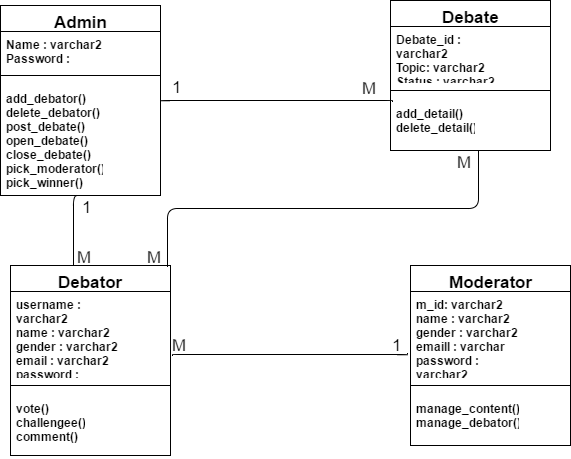

The diagram above was exported from draw.io. Its source (the exported page's mxGraphModel, read from the mxfile embedded in the PNG):
<mxGraphModel dx="1042" dy="554" grid="1" gridSize="10" guides="1" tooltips="1" connect="1" arrows="1" fold="1" page="1" pageScale="1" pageWidth="850" pageHeight="1100" background="#ffffff" math="0" shadow="0">
  <root>
    <mxCell id="0" />
    <mxCell id="1" parent="0" />
    <mxCell id="2" value="Admin&lt;div&gt;&lt;br&gt;&lt;/div&gt;" style="swimlane;html=1;fontStyle=1;align=center;verticalAlign=top;childLayout=stackLayout;horizontal=1;startSize=26;horizontalStack=0;resizeParent=1;resizeLast=0;collapsible=1;marginBottom=0;swimlaneFillColor=#ffffff;fontSize=17;" vertex="1" parent="1">
      <mxGeometry x="110" y="50" width="160" height="190" as="geometry">
        <mxRectangle x="110" y="50" width="80" height="50" as="alternateBounds" />
      </mxGeometry>
    </mxCell>
    <mxCell id="3" value="&lt;b&gt;Name : varchar2&lt;/b&gt;&lt;div&gt;&lt;b&gt;Password : varchar2&lt;/b&gt;&lt;/div&gt;" style="text;html=1;strokeColor=none;fillColor=none;align=left;verticalAlign=top;spacingLeft=4;spacingRight=4;whiteSpace=wrap;overflow=hidden;rotatable=0;points=[[0,0.5],[1,0.5]];portConstraint=eastwest;" vertex="1" parent="2">
      <mxGeometry y="26" width="160" height="34" as="geometry" />
    </mxCell>
    <mxCell id="4" value="" style="line;html=1;strokeWidth=1;fillColor=none;align=left;verticalAlign=middle;spacingTop=-1;spacingLeft=3;spacingRight=3;rotatable=0;labelPosition=right;points=[];portConstraint=eastwest;" vertex="1" parent="2">
      <mxGeometry y="60" width="160" height="20" as="geometry" />
    </mxCell>
    <mxCell id="5" value="&lt;b&gt;add_debator()&lt;/b&gt;&lt;div&gt;&lt;b&gt;delete_debator()&lt;/b&gt;&lt;/div&gt;&lt;div&gt;&lt;b&gt;post_debate()&lt;/b&gt;&lt;/div&gt;&lt;div&gt;&lt;b&gt;open_debate()&lt;/b&gt;&lt;/div&gt;&lt;div&gt;&lt;b&gt;close_debate()&lt;/b&gt;&lt;/div&gt;&lt;div&gt;&lt;b&gt;pick_moderator()&lt;/b&gt;&lt;/div&gt;&lt;div&gt;&lt;b&gt;pick_winner()&lt;/b&gt;&lt;/div&gt;" style="text;html=1;strokeColor=none;fillColor=none;align=left;verticalAlign=top;spacingLeft=4;spacingRight=4;whiteSpace=wrap;overflow=hidden;rotatable=0;points=[[0,0.5],[1,0.5]];portConstraint=eastwest;" vertex="1" parent="2">
      <mxGeometry y="80" width="160" height="110" as="geometry" />
    </mxCell>
    <mxCell id="6" value="&lt;div&gt;Debate&lt;/div&gt;" style="swimlane;html=1;fontStyle=1;align=center;verticalAlign=top;childLayout=stackLayout;horizontal=1;startSize=26;horizontalStack=0;resizeParent=1;resizeLast=0;collapsible=1;marginBottom=0;swimlaneFillColor=#ffffff;fontSize=17;" vertex="1" parent="1">
      <mxGeometry x="500" y="45" width="160" height="150" as="geometry">
        <mxRectangle x="110" y="50" width="80" height="50" as="alternateBounds" />
      </mxGeometry>
    </mxCell>
    <mxCell id="7" value="&lt;b&gt;Debate_id : varchar2&lt;/b&gt;&lt;div&gt;&lt;b&gt;Topic: varchar2&lt;/b&gt;&lt;/div&gt;&lt;div&gt;&lt;b&gt;Status : varchar2&lt;/b&gt;&lt;/div&gt;" style="text;html=1;strokeColor=none;fillColor=none;align=left;verticalAlign=top;spacingLeft=4;spacingRight=4;whiteSpace=wrap;overflow=hidden;rotatable=0;points=[[0,0.5],[1,0.5]];portConstraint=eastwest;" vertex="1" parent="6">
      <mxGeometry y="26" width="160" height="54" as="geometry" />
    </mxCell>
    <mxCell id="8" value="" style="line;html=1;strokeWidth=1;fillColor=none;align=left;verticalAlign=middle;spacingTop=-1;spacingLeft=3;spacingRight=3;rotatable=0;labelPosition=right;points=[];portConstraint=eastwest;" vertex="1" parent="6">
      <mxGeometry y="80" width="160" height="20" as="geometry" />
    </mxCell>
    <mxCell id="9" value="&lt;b&gt;add_detail()&lt;/b&gt;&lt;div&gt;&lt;b&gt;delete_detail()&lt;/b&gt;&lt;/div&gt;" style="text;html=1;strokeColor=none;fillColor=none;align=left;verticalAlign=top;spacingLeft=4;spacingRight=4;whiteSpace=wrap;overflow=hidden;rotatable=0;points=[[0,0.5],[1,0.5]];portConstraint=eastwest;" vertex="1" parent="6">
      <mxGeometry y="100" width="160" height="50" as="geometry" />
    </mxCell>
    <mxCell id="10" value="&lt;div&gt;Debator&lt;/div&gt;" style="swimlane;html=1;fontStyle=1;align=center;verticalAlign=top;childLayout=stackLayout;horizontal=1;startSize=26;horizontalStack=0;resizeParent=1;resizeLast=0;collapsible=1;marginBottom=0;swimlaneFillColor=#ffffff;fontSize=17;" vertex="1" parent="1">
      <mxGeometry x="120" y="310" width="160" height="190" as="geometry">
        <mxRectangle x="110" y="50" width="80" height="50" as="alternateBounds" />
      </mxGeometry>
    </mxCell>
    <mxCell id="11" value="&lt;b&gt;username : varchar2&lt;/b&gt;&lt;div&gt;&lt;b&gt;name : varchar2&lt;/b&gt;&lt;/div&gt;&lt;div&gt;&lt;b&gt;gender : varchar2&lt;/b&gt;&lt;/div&gt;&lt;div&gt;&lt;b&gt;email : varchar2&lt;/b&gt;&lt;/div&gt;&lt;div&gt;&lt;b&gt;password : varchar2&lt;/b&gt;&lt;/div&gt;" style="text;html=1;strokeColor=none;fillColor=none;align=left;verticalAlign=top;spacingLeft=4;spacingRight=4;whiteSpace=wrap;overflow=hidden;rotatable=0;points=[[0,0.5],[1,0.5]];portConstraint=eastwest;" vertex="1" parent="10">
      <mxGeometry y="26" width="160" height="84" as="geometry" />
    </mxCell>
    <mxCell id="12" value="" style="line;html=1;strokeWidth=1;fillColor=none;align=left;verticalAlign=middle;spacingTop=-1;spacingLeft=3;spacingRight=3;rotatable=0;labelPosition=right;points=[];portConstraint=eastwest;" vertex="1" parent="10">
      <mxGeometry y="110" width="160" height="20" as="geometry" />
    </mxCell>
    <mxCell id="13" value="&lt;b&gt;vote()&lt;/b&gt;&lt;div&gt;&lt;b&gt;challengee()&lt;/b&gt;&lt;/div&gt;&lt;div&gt;&lt;b&gt;comment()&lt;/b&gt;&lt;/div&gt;" style="text;html=1;strokeColor=none;fillColor=none;align=left;verticalAlign=top;spacingLeft=4;spacingRight=4;whiteSpace=wrap;overflow=hidden;rotatable=0;points=[[0,0.5],[1,0.5]];portConstraint=eastwest;" vertex="1" parent="10">
      <mxGeometry y="130" width="160" height="60" as="geometry" />
    </mxCell>
    <mxCell id="14" value="&lt;div&gt;Moderator&lt;/div&gt;" style="swimlane;html=1;fontStyle=1;align=center;verticalAlign=top;childLayout=stackLayout;horizontal=1;startSize=26;horizontalStack=0;resizeParent=1;resizeLast=0;collapsible=1;marginBottom=0;swimlaneFillColor=#ffffff;fontSize=17;" vertex="1" parent="1">
      <mxGeometry x="520" y="310" width="160" height="180" as="geometry">
        <mxRectangle x="110" y="50" width="80" height="50" as="alternateBounds" />
      </mxGeometry>
    </mxCell>
    <mxCell id="15" value="&lt;b&gt;m_id: varchar2&lt;/b&gt;&lt;div&gt;&lt;b&gt;name : varchar2&lt;/b&gt;&lt;/div&gt;&lt;div&gt;&lt;b&gt;gender : varchar2&lt;/b&gt;&lt;/div&gt;&lt;div&gt;&lt;b&gt;emaill : varchar&lt;/b&gt;&lt;/div&gt;&lt;div&gt;&lt;b&gt;password : varchar2&lt;/b&gt;&lt;/div&gt;" style="text;html=1;strokeColor=none;fillColor=none;align=left;verticalAlign=top;spacingLeft=4;spacingRight=4;whiteSpace=wrap;overflow=hidden;rotatable=0;points=[[0,0.5],[1,0.5]];portConstraint=eastwest;" vertex="1" parent="14">
      <mxGeometry y="26" width="160" height="84" as="geometry" />
    </mxCell>
    <mxCell id="16" value="" style="line;html=1;strokeWidth=1;fillColor=none;align=left;verticalAlign=middle;spacingTop=-1;spacingLeft=3;spacingRight=3;rotatable=0;labelPosition=right;points=[];portConstraint=eastwest;" vertex="1" parent="14">
      <mxGeometry y="110" width="160" height="20" as="geometry" />
    </mxCell>
    <mxCell id="17" value="&lt;b&gt;manage_content()&lt;/b&gt;&lt;div&gt;&lt;b&gt;manage_debator()&lt;/b&gt;&lt;/div&gt;" style="text;html=1;strokeColor=none;fillColor=none;align=left;verticalAlign=top;spacingLeft=4;spacingRight=4;whiteSpace=wrap;overflow=hidden;rotatable=0;points=[[0,0.5],[1,0.5]];portConstraint=eastwest;" vertex="1" parent="14">
      <mxGeometry y="130" width="160" height="50" as="geometry" />
    </mxCell>
    <mxCell id="19" value="" style="edgeStyle=elbowEdgeStyle;html=1;endArrow=none;elbow=vertical;fontSize=17;entryX=-0.016;entryY=0.736;entryPerimeter=0;exitX=1.015;exitY=0.76;exitPerimeter=0;" edge="1" parent="1" source="11" target="15">
      <mxGeometry width="160" relative="1" as="geometry">
        <mxPoint x="300" y="398" as="sourcePoint" />
        <mxPoint x="440" y="400" as="targetPoint" />
      </mxGeometry>
    </mxCell>
    <mxCell id="20" value="" style="edgeStyle=elbowEdgeStyle;html=1;endArrow=none;elbow=vertical;fontSize=17;entryX=0.01;entryY=0.026;entryPerimeter=0;" edge="1" parent="1" target="9">
      <mxGeometry width="160" relative="1" as="geometry">
        <mxPoint x="270" y="144" as="sourcePoint" />
        <mxPoint x="470" y="140" as="targetPoint" />
      </mxGeometry>
    </mxCell>
    <mxCell id="21" value="" style="edgeStyle=elbowEdgeStyle;html=1;endArrow=none;elbow=vertical;fontSize=17;exitX=0.391;exitY=0;exitPerimeter=0;" edge="1" parent="1" source="10">
      <mxGeometry width="160" relative="1" as="geometry">
        <mxPoint x="170" y="260" as="sourcePoint" />
        <mxPoint x="190" y="240" as="targetPoint" />
        <Array as="points">
          <mxPoint x="200" y="240" />
        </Array>
      </mxGeometry>
    </mxCell>
    <mxCell id="22" value="" style="edgeStyle=elbowEdgeStyle;html=1;endArrow=none;elbow=vertical;fontSize=17;exitX=0.979;exitY=0.007;exitPerimeter=0;entryX=0.547;entryY=1.008;entryPerimeter=0;" edge="1" parent="1" source="10" target="9">
      <mxGeometry width="100" height="75" relative="1" as="geometry">
        <mxPoint x="410" y="315" as="sourcePoint" />
        <mxPoint x="510" y="240" as="targetPoint" />
      </mxGeometry>
    </mxCell>
    <mxCell id="23" value="1" style="text;html=1;resizable=0;points=[];autosize=1;align=left;verticalAlign=top;spacingTop=-4;fontSize=17;" vertex="1" parent="1">
      <mxGeometry x="280" y="120" width="30" height="20" as="geometry" />
    </mxCell>
    <mxCell id="24" value="M" style="text;html=1;resizable=0;points=[];autosize=1;align=left;verticalAlign=top;spacingTop=-4;fontSize=17;" vertex="1" parent="1">
      <mxGeometry x="470" y="121" width="30" height="20" as="geometry" />
    </mxCell>
    <mxCell id="25" value="1" style="text;html=1;resizable=0;points=[];autosize=1;align=left;verticalAlign=top;spacingTop=-4;fontSize=17;" vertex="1" parent="1">
      <mxGeometry x="190" y="240" width="30" height="20" as="geometry" />
    </mxCell>
    <mxCell id="26" value="M" style="text;html=1;resizable=0;points=[];autosize=1;align=left;verticalAlign=top;spacingTop=-4;fontSize=17;" vertex="1" parent="1">
      <mxGeometry x="185" y="290" width="30" height="20" as="geometry" />
    </mxCell>
    <mxCell id="27" value="M" style="text;html=1;resizable=0;points=[];autosize=1;align=left;verticalAlign=top;spacingTop=-4;fontSize=17;" vertex="1" parent="1">
      <mxGeometry x="255" y="290" width="30" height="20" as="geometry" />
    </mxCell>
    <mxCell id="28" value="M" style="text;html=1;resizable=0;points=[];autosize=1;align=left;verticalAlign=top;spacingTop=-4;fontSize=17;" vertex="1" parent="1">
      <mxGeometry x="280" y="378" width="30" height="20" as="geometry" />
    </mxCell>
    <mxCell id="29" value="M" style="text;html=1;resizable=0;points=[];autosize=1;align=left;verticalAlign=top;spacingTop=-4;fontSize=17;" vertex="1" parent="1">
      <mxGeometry x="565" y="195" width="30" height="20" as="geometry" />
    </mxCell>
    <mxCell id="30" value="1" style="text;html=1;resizable=0;points=[];autosize=1;align=left;verticalAlign=top;spacingTop=-4;fontSize=17;" vertex="1" parent="1">
      <mxGeometry x="500" y="378" width="30" height="20" as="geometry" />
    </mxCell>
  </root>
</mxGraphModel>